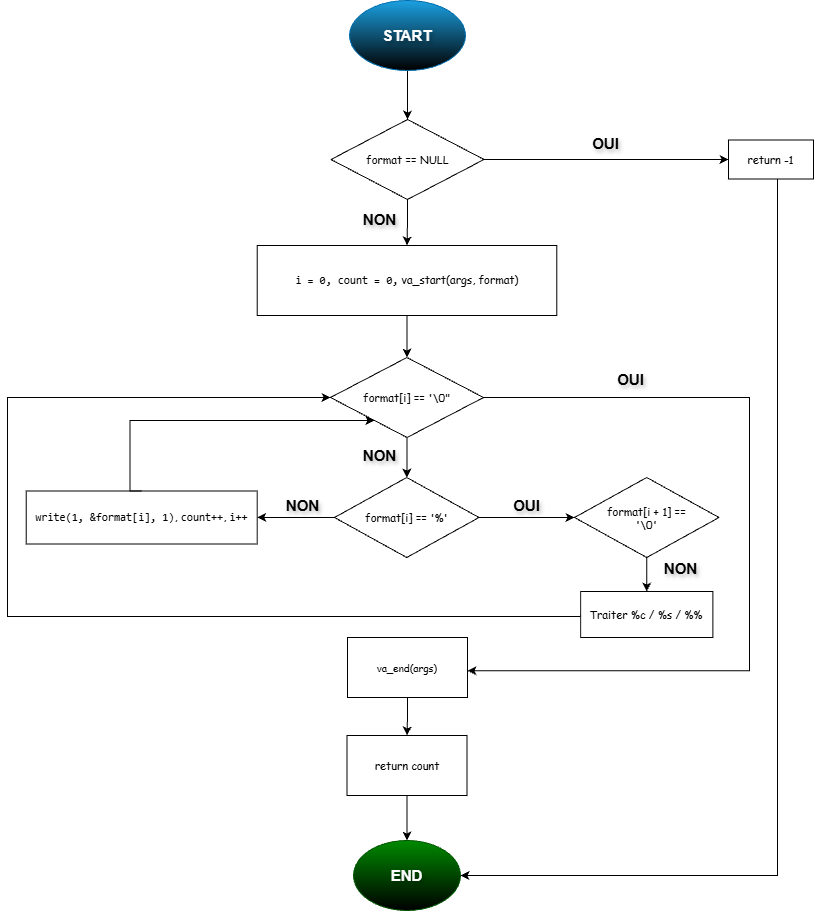

The diagram above was exported from draw.io. Its source (the exported page's mxGraphModel, read from the mxfile embedded in the PNG):
<mxGraphModel dx="1481" dy="961" grid="1" gridSize="7" guides="1" tooltips="1" connect="1" arrows="1" fold="1" page="1" pageScale="1" pageWidth="827" pageHeight="1169" math="0" shadow="0">
  <root>
    <mxCell id="0" />
    <mxCell id="1" parent="0" />
    <mxCell id="uCgBmyekwjqpYCl6b-Oq-2" edge="1" parent="1" source="tgxDO7aIkGRWx1V2EAQo-1" style="edgeStyle=orthogonalEdgeStyle;rounded=0;orthogonalLoop=1;jettySize=auto;html=1;defaultLabelBackgroundColor=page;labelPadding=0 4;fontSize=15;" target="uCgBmyekwjqpYCl6b-Oq-1" value="">
      <mxGeometry relative="1" as="geometry" />
    </mxCell>
    <mxCell id="tgxDO7aIkGRWx1V2EAQo-1" parent="1" style="ellipse;whiteSpace=wrap;html=1;shapeInside=1;labelBorderColor=none;textShadow=1;fontStyle=1;fontSize=15;fillColor=#1ba1e2;fontColor=#ffffff;strokeColor=#006EAF;gradientColor=default;" value="START" vertex="1">
      <mxGeometry height="70" width="116" x="356" y="28" as="geometry" />
    </mxCell>
    <mxCell id="uCgBmyekwjqpYCl6b-Oq-4" edge="1" parent="1" source="uCgBmyekwjqpYCl6b-Oq-1" style="edgeStyle=orthogonalEdgeStyle;rounded=0;orthogonalLoop=1;jettySize=auto;html=1;defaultLabelBackgroundColor=page;labelPadding=0 4;verticalAlign=top;fontSize=15;" target="uCgBmyekwjqpYCl6b-Oq-3" value="">
      <mxGeometry relative="1" as="geometry" />
    </mxCell>
    <mxCell id="uCgBmyekwjqpYCl6b-Oq-7" connectable="0" parent="uCgBmyekwjqpYCl6b-Oq-4" style="edgeLabel;html=1;align=center;verticalAlign=bottom;resizable=0;points=[];inheritText=fontFamily,textOpacity,labelBorderColor,labelBorderWidth,labelBackgroundColor,defaultLabelBackgroundColor,labelPadding;defaultLabelBackgroundColor=page;labelPadding=0 4;fontColor=light-dark(#000000,#FF0000);textShadow=1;fontStyle=1;fontSize=15;" value="OUI" vertex="1">
      <mxGeometry relative="1" x="0.121" y="1" as="geometry">
        <mxPoint x="-16" y="-4" as="offset" />
      </mxGeometry>
    </mxCell>
    <mxCell id="uCgBmyekwjqpYCl6b-Oq-9" edge="1" parent="1" source="uCgBmyekwjqpYCl6b-Oq-1" style="edgeStyle=orthogonalEdgeStyle;rounded=0;orthogonalLoop=1;jettySize=auto;html=1;defaultLabelBackgroundColor=page;labelPadding=0 4;verticalAlign=middle;align=right;fontSize=15;" target="uCgBmyekwjqpYCl6b-Oq-8" value="">
      <mxGeometry relative="1" as="geometry" />
    </mxCell>
    <mxCell id="uCgBmyekwjqpYCl6b-Oq-10" connectable="0" parent="uCgBmyekwjqpYCl6b-Oq-9" style="edgeLabel;html=1;align=center;verticalAlign=middle;resizable=0;points=[];inheritText=fontFamily,textOpacity,labelBorderColor,labelBorderWidth,labelBackgroundColor,defaultLabelBackgroundColor,labelPadding;defaultLabelBackgroundColor=page;labelPadding=0 4;fontSize=15;fontColor=light-dark(#000000,#00FF00);textShadow=1;fontStyle=1" value="NON" vertex="1">
      <mxGeometry relative="1" x="-0.0997" y="1" as="geometry">
        <mxPoint x="-30" y="-2" as="offset" />
      </mxGeometry>
    </mxCell>
    <mxCell id="uCgBmyekwjqpYCl6b-Oq-1" parent="1" style="rhombus;whiteSpace=wrap;html=1;shapeInside=1;fontSize=11;fontFamily=Comic Sans MS;" value="format == NULL" vertex="1">
      <mxGeometry height="80" width="153" x="337.5" y="147" as="geometry" />
    </mxCell>
    <mxCell id="uCgBmyekwjqpYCl6b-Oq-6" edge="1" parent="1" source="uCgBmyekwjqpYCl6b-Oq-3" style="edgeStyle=orthogonalEdgeStyle;rounded=0;orthogonalLoop=1;jettySize=auto;html=1;defaultLabelBackgroundColor=page;labelPadding=0 4;fontSize=15;" target="uCgBmyekwjqpYCl6b-Oq-5" value="">
      <mxGeometry relative="1" x="0.0173" as="geometry">
        <Array as="points">
          <mxPoint x="784" y="903" />
        </Array>
      </mxGeometry>
    </mxCell>
    <mxCell id="uCgBmyekwjqpYCl6b-Oq-3" parent="1" style="whiteSpace=wrap;html=1;fontSize=11;fontFamily=Comic Sans MS;" value="return -1" vertex="1">
      <mxGeometry height="39" width="85" x="735" y="167.5" as="geometry" />
    </mxCell>
    <mxCell id="uCgBmyekwjqpYCl6b-Oq-5" parent="1" style="ellipse;whiteSpace=wrap;html=1;shapeInside=1;fillColor=#008a00;fontColor=#ffffff;strokeColor=#005700;gradientColor=default;fontSize=15;fontStyle=1;textShadow=1;" value="END" vertex="1">
      <mxGeometry height="70" width="107" x="360" y="868" as="geometry" />
    </mxCell>
    <mxCell id="7am7e6H2jI0wdgMFP2rY-9" edge="1" parent="1" source="uCgBmyekwjqpYCl6b-Oq-8" style="edgeStyle=orthogonalEdgeStyle;rounded=0;orthogonalLoop=1;jettySize=auto;html=1;defaultLabelBackgroundColor=page;labelPadding=0 4;fontSize=15;" target="7am7e6H2jI0wdgMFP2rY-8" value="">
      <mxGeometry relative="1" as="geometry" />
    </mxCell>
    <mxCell id="uCgBmyekwjqpYCl6b-Oq-8" parent="1" style="whiteSpace=wrap;html=1;fontSize=11;fontFamily=Comic Sans MS;" value="&lt;font&gt;&lt;code&gt;i = 0, count = 0,&lt;/code&gt;&amp;nbsp;&lt;/font&gt;&lt;span style=&quot;background-color: transparent; color: light-dark(#000000, var(--ge-light-color, #ffffff));&quot;&gt;va_start(args, format)&lt;/span&gt;" vertex="1">
      <mxGeometry height="70" width="299.56" x="263.72" y="273" as="geometry" />
    </mxCell>
    <mxCell id="7am7e6H2jI0wdgMFP2rY-21" edge="1" parent="1" source="7am7e6H2jI0wdgMFP2rY-1" style="edgeStyle=orthogonalEdgeStyle;rounded=0;orthogonalLoop=1;jettySize=auto;html=1;defaultLabelBackgroundColor=page;labelPadding=0 4;" target="7am7e6H2jI0wdgMFP2rY-20" value="">
      <mxGeometry relative="1" as="geometry" />
    </mxCell>
    <mxCell id="7am7e6H2jI0wdgMFP2rY-30" edge="1" parent="1" source="7am7e6H2jI0wdgMFP2rY-1" style="edgeStyle=orthogonalEdgeStyle;rounded=0;orthogonalLoop=1;jettySize=auto;html=1;defaultLabelBackgroundColor=page;labelPadding=0 4;" target="7am7e6H2jI0wdgMFP2rY-29" value="">
      <mxGeometry relative="1" as="geometry" />
    </mxCell>
    <mxCell id="7am7e6H2jI0wdgMFP2rY-1" parent="1" style="rhombus;whiteSpace=wrap;html=1;shapeInside=1;fontSize=11;fontFamily=Comic Sans MS;" value="format[i] == '%'" vertex="1">
      <mxGeometry height="80" width="144.5" x="341" y="505" as="geometry" />
    </mxCell>
    <mxCell id="7am7e6H2jI0wdgMFP2rY-10" edge="1" parent="1" source="7am7e6H2jI0wdgMFP2rY-8" style="edgeStyle=orthogonalEdgeStyle;rounded=0;orthogonalLoop=1;jettySize=auto;html=1;defaultLabelBackgroundColor=page;labelPadding=0 4;fontSize=15;" target="7am7e6H2jI0wdgMFP2rY-1" value="">
      <mxGeometry relative="1" as="geometry" />
    </mxCell>
    <mxCell id="7am7e6H2jI0wdgMFP2rY-22" connectable="0" parent="7am7e6H2jI0wdgMFP2rY-10" style="edgeLabel;html=1;align=center;verticalAlign=middle;resizable=0;points=[];inheritText=fontFamily,fontSize,textOpacity,labelBorderColor,labelBorderWidth,labelBackgroundColor,defaultLabelBackgroundColor,labelPadding;fontSize=15;defaultLabelBackgroundColor=page;labelPadding=0 4;textShadow=1;fontColor=light-dark(#000000,#FF3333);fontStyle=1" value="NON" vertex="1">
      <mxGeometry relative="1" x="-0.2076" y="-2" as="geometry">
        <mxPoint x="-26" y="1" as="offset" />
      </mxGeometry>
    </mxCell>
    <mxCell id="7am7e6H2jI0wdgMFP2rY-26" connectable="0" parent="7am7e6H2jI0wdgMFP2rY-10" style="edgeLabel;html=1;align=center;verticalAlign=middle;resizable=0;points=[];inheritText=fontFamily,fontSize,textOpacity,labelBorderColor,labelBorderWidth,labelBackgroundColor,defaultLabelBackgroundColor,labelPadding;textShadow=1;fontColor=light-dark(#000000,#FF3333);fontStyle=1;fontSize=15;defaultLabelBackgroundColor=page;labelPadding=0 4;" value="NON" vertex="1">
      <mxGeometry relative="1" x="-0.2076" y="-2" as="geometry">
        <mxPoint x="-103" y="51" as="offset" />
      </mxGeometry>
    </mxCell>
    <mxCell id="7am7e6H2jI0wdgMFP2rY-38" connectable="0" parent="7am7e6H2jI0wdgMFP2rY-10" style="edgeLabel;html=1;align=center;verticalAlign=middle;resizable=0;points=[];inheritText=fontFamily,fontSize,textOpacity,labelBorderColor,labelBorderWidth,labelBackgroundColor,defaultLabelBackgroundColor,labelPadding;textShadow=1;fontColor=light-dark(#000000,#FF3333);fontStyle=1;fontSize=15;defaultLabelBackgroundColor=page;labelPadding=0 4;" value="NON" vertex="1">
      <mxGeometry relative="1" x="-0.2076" y="-2" as="geometry">
        <mxPoint x="275" y="114" as="offset" />
      </mxGeometry>
    </mxCell>
    <mxCell id="7am7e6H2jI0wdgMFP2rY-18" edge="1" parent="1" source="7am7e6H2jI0wdgMFP2rY-8" style="edgeStyle=orthogonalEdgeStyle;rounded=0;orthogonalLoop=1;jettySize=auto;html=1;defaultLabelBackgroundColor=page;labelPadding=0 4;fontSize=15;exitX=1;exitY=0.5;exitDx=0;exitDy=0;" target="7am7e6H2jI0wdgMFP2rY-11">
      <mxGeometry relative="1" x="-0.2514" as="geometry">
        <Array as="points">
          <mxPoint x="756" y="425" />
          <mxPoint x="756" y="698.2" />
        </Array>
        <mxPoint x="541" y="420" as="sourcePoint" />
        <mxPoint x="525" y="698.1599999999999" as="targetPoint" />
      </mxGeometry>
    </mxCell>
    <mxCell id="7am7e6H2jI0wdgMFP2rY-32" connectable="0" parent="7am7e6H2jI0wdgMFP2rY-18" style="edgeLabel;html=1;align=center;verticalAlign=middle;resizable=0;points=[];inheritText=fontFamily,textOpacity,labelBorderColor,labelBorderWidth,labelBackgroundColor,defaultLabelBackgroundColor,labelPadding;fontSize=15;fontStyle=1;textShadow=1;fontColor=light-dark(#000000,#00FF00);defaultLabelBackgroundColor=page;labelPadding=0 4;" value="OUI" vertex="1">
      <mxGeometry relative="1" x="-0.2696" y="1" as="geometry">
        <mxPoint x="-121" y="-53" as="offset" />
      </mxGeometry>
    </mxCell>
    <mxCell id="7am7e6H2jI0wdgMFP2rY-35" connectable="0" parent="7am7e6H2jI0wdgMFP2rY-18" style="edgeLabel;html=1;align=center;verticalAlign=middle;resizable=0;points=[];inheritText=fontFamily,textOpacity,labelBorderColor,labelBorderWidth,labelBackgroundColor,defaultLabelBackgroundColor,labelPadding;fontSize=15;fontStyle=1;textShadow=1;fontColor=light-dark(#000000,#00FF00);defaultLabelBackgroundColor=page;labelPadding=0 4;" value="OUI" vertex="1">
      <mxGeometry relative="1" x="-0.2696" y="1" as="geometry">
        <mxPoint x="-225" y="73" as="offset" />
      </mxGeometry>
    </mxCell>
    <mxCell id="7am7e6H2jI0wdgMFP2rY-8" parent="1" style="rhombus;whiteSpace=wrap;html=1;shapeInside=1;fontSize=11;fontFamily=Comic Sans MS;" value="format[i] == '\0&quot;" vertex="1">
      <mxGeometry height="80" width="153" x="337" y="385" as="geometry" />
    </mxCell>
    <mxCell id="7am7e6H2jI0wdgMFP2rY-14" edge="1" parent="1" source="7am7e6H2jI0wdgMFP2rY-11" style="edgeStyle=orthogonalEdgeStyle;rounded=0;orthogonalLoop=1;jettySize=auto;html=1;defaultLabelBackgroundColor=page;labelPadding=0 4;fontSize=15;" target="7am7e6H2jI0wdgMFP2rY-13" value="">
      <mxGeometry relative="1" as="geometry" />
    </mxCell>
    <mxCell id="7am7e6H2jI0wdgMFP2rY-11" parent="1" style="rounded=0;whiteSpace=wrap;html=1;fontSize=11;fontFamily=Comic Sans MS;" value="&lt;font size=&quot;1&quot;&gt;va_end(args)&lt;/font&gt;" vertex="1">
      <mxGeometry height="60" width="120" x="354" y="665" as="geometry" />
    </mxCell>
    <mxCell id="7am7e6H2jI0wdgMFP2rY-15" edge="1" parent="1" source="7am7e6H2jI0wdgMFP2rY-13" style="edgeStyle=orthogonalEdgeStyle;rounded=0;orthogonalLoop=1;jettySize=auto;html=1;defaultLabelBackgroundColor=page;labelPadding=0 4;fontSize=15;" target="uCgBmyekwjqpYCl6b-Oq-5" value="">
      <mxGeometry relative="1" as="geometry" />
    </mxCell>
    <mxCell id="7am7e6H2jI0wdgMFP2rY-13" parent="1" style="rounded=0;whiteSpace=wrap;html=1;fontSize=11;fontFamily=Comic Sans MS;" value="return count" vertex="1">
      <mxGeometry height="60" width="120" x="353.5" y="763" as="geometry" />
    </mxCell>
    <mxCell id="7am7e6H2jI0wdgMFP2rY-20" parent="1" style="rounded=0;whiteSpace=wrap;html=1;fontSize=11;fontFamily=Comic Sans MS;" value="&lt;font&gt;&lt;code style=&quot;&quot;&gt;write(1, &amp;amp;format[i], 1)&lt;/code&gt;, &lt;code style=&quot;&quot;&gt;count++&lt;/code&gt;, &lt;code style=&quot;&quot;&gt;i++&lt;/code&gt;&lt;/font&gt;" vertex="1">
      <mxGeometry height="53" width="231" x="32.72" y="518.5" as="geometry" />
    </mxCell>
    <mxCell id="7am7e6H2jI0wdgMFP2rY-24" edge="1" parent="1" source="7am7e6H2jI0wdgMFP2rY-20" style="edgeStyle=orthogonalEdgeStyle;rounded=0;orthogonalLoop=1;jettySize=auto;html=1;exitX=0.5;exitY=0;exitDx=0;exitDy=0;defaultLabelBackgroundColor=page;labelPadding=0 4;" target="7am7e6H2jI0wdgMFP2rY-8">
      <mxGeometry relative="1" x="-0.0686" as="geometry">
        <Array as="points">
          <mxPoint x="136.5" y="448" />
        </Array>
      </mxGeometry>
    </mxCell>
    <mxCell id="7am7e6H2jI0wdgMFP2rY-37" edge="1" parent="1" source="7am7e6H2jI0wdgMFP2rY-29" style="edgeStyle=orthogonalEdgeStyle;rounded=0;orthogonalLoop=1;jettySize=auto;html=1;defaultLabelBackgroundColor=page;labelPadding=0 4;" target="7am7e6H2jI0wdgMFP2rY-36" value="">
      <mxGeometry relative="1" as="geometry" />
    </mxCell>
    <mxCell id="7am7e6H2jI0wdgMFP2rY-29" parent="1" style="rhombus;whiteSpace=wrap;html=1;shapeInside=1;fontSize=11;fontFamily=Comic Sans MS;" value="format[i + 1] == '\0'" vertex="1">
      <mxGeometry height="80" width="144.5" x="581" y="505" as="geometry" />
    </mxCell>
    <mxCell id="7am7e6H2jI0wdgMFP2rY-39" edge="1" parent="1" source="7am7e6H2jI0wdgMFP2rY-36" style="edgeStyle=orthogonalEdgeStyle;rounded=0;orthogonalLoop=1;jettySize=auto;html=1;exitX=0;exitY=0.5;exitDx=0;exitDy=0;defaultLabelBackgroundColor=page;labelPadding=0 4;" target="7am7e6H2jI0wdgMFP2rY-8">
      <mxGeometry relative="1" x="-0.7916" as="geometry">
        <Array as="points">
          <mxPoint x="587.1" y="644" />
          <mxPoint x="14" y="644" />
          <mxPoint x="14" y="425" />
        </Array>
        <mxPoint x="497" y="464" as="targetPoint" />
      </mxGeometry>
    </mxCell>
    <mxCell id="7am7e6H2jI0wdgMFP2rY-36" parent="1" style="whiteSpace=wrap;html=1;fontSize=11;fontFamily=Comic Sans MS;" value="Traiter %c / %s / %%" vertex="1">
      <mxGeometry height="46" width="132.25" x="587.13" y="619" as="geometry" />
    </mxCell>
  </root>
</mxGraphModel>